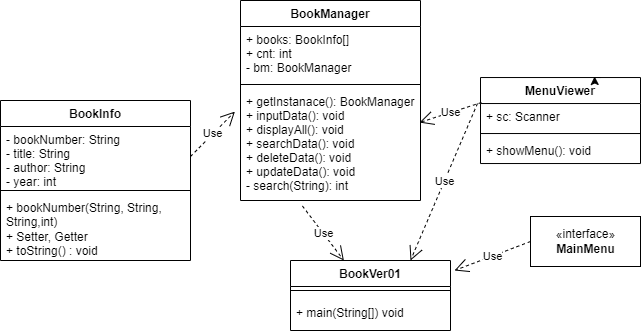

The diagram above was exported from draw.io. Its source (the exported page's mxGraphModel, read from the mxfile embedded in the PNG):
<mxGraphModel dx="792" dy="514" grid="1" gridSize="10" guides="1" tooltips="1" connect="1" arrows="1" fold="1" page="1" pageScale="1" pageWidth="827" pageHeight="1169" math="0" shadow="0">
  <root>
    <mxCell id="0" />
    <mxCell id="1" parent="0" />
    <mxCell id="yyp3E7-eM0I-LkSoxdQt-1" value="BookInfo" style="swimlane;fontStyle=1;align=center;verticalAlign=top;childLayout=stackLayout;horizontal=1;startSize=26;horizontalStack=0;resizeParent=1;resizeParentMax=0;resizeLast=0;collapsible=1;marginBottom=0;" vertex="1" parent="1">
      <mxGeometry x="60" y="144" width="190" height="160" as="geometry" />
    </mxCell>
    <mxCell id="yyp3E7-eM0I-LkSoxdQt-2" value="- bookNumber: String&#10;- title: String&#10;- author: String&#10;- year: int" style="text;strokeColor=none;fillColor=none;align=left;verticalAlign=top;spacingLeft=4;spacingRight=4;overflow=hidden;rotatable=0;points=[[0,0.5],[1,0.5]];portConstraint=eastwest;" vertex="1" parent="yyp3E7-eM0I-LkSoxdQt-1">
      <mxGeometry y="26" width="190" height="60" as="geometry" />
    </mxCell>
    <mxCell id="yyp3E7-eM0I-LkSoxdQt-3" value="" style="line;strokeWidth=1;fillColor=none;align=left;verticalAlign=middle;spacingTop=-1;spacingLeft=3;spacingRight=3;rotatable=0;labelPosition=right;points=[];portConstraint=eastwest;strokeColor=inherit;" vertex="1" parent="yyp3E7-eM0I-LkSoxdQt-1">
      <mxGeometry y="86" width="190" height="8" as="geometry" />
    </mxCell>
    <mxCell id="yyp3E7-eM0I-LkSoxdQt-4" value="+ bookNumber(String, String, String,int)&#10;+ Setter, Getter&#10;+ toString() : void" style="text;strokeColor=none;fillColor=none;align=left;verticalAlign=top;spacingLeft=4;spacingRight=4;overflow=hidden;rotatable=0;points=[[0,0.5],[1,0.5]];portConstraint=eastwest;whiteSpace=wrap;" vertex="1" parent="yyp3E7-eM0I-LkSoxdQt-1">
      <mxGeometry y="94" width="190" height="66" as="geometry" />
    </mxCell>
    <mxCell id="yyp3E7-eM0I-LkSoxdQt-5" value="BookVer01" style="swimlane;fontStyle=1;align=center;verticalAlign=top;childLayout=stackLayout;horizontal=1;startSize=26;horizontalStack=0;resizeParent=1;resizeParentMax=0;resizeLast=0;collapsible=1;marginBottom=0;" vertex="1" parent="1">
      <mxGeometry x="350" y="304" width="160" height="70" as="geometry" />
    </mxCell>
    <mxCell id="yyp3E7-eM0I-LkSoxdQt-6" value="" style="line;strokeWidth=1;fillColor=none;align=left;verticalAlign=middle;spacingTop=-1;spacingLeft=3;spacingRight=3;rotatable=0;labelPosition=right;points=[];portConstraint=eastwest;strokeColor=inherit;" vertex="1" parent="yyp3E7-eM0I-LkSoxdQt-5">
      <mxGeometry y="26" width="160" height="8" as="geometry" />
    </mxCell>
    <mxCell id="yyp3E7-eM0I-LkSoxdQt-7" value="+ main(String[]) void" style="text;strokeColor=none;fillColor=none;align=left;verticalAlign=middle;spacingLeft=4;spacingRight=4;overflow=hidden;rotatable=0;points=[[0,0.5],[1,0.5]];portConstraint=eastwest;" vertex="1" parent="yyp3E7-eM0I-LkSoxdQt-5">
      <mxGeometry y="34" width="160" height="36" as="geometry" />
    </mxCell>
    <mxCell id="yyp3E7-eM0I-LkSoxdQt-8" value="Use" style="endArrow=open;endSize=12;dashed=1;html=1;rounded=0;exitX=1;exitY=0.5;exitDx=0;exitDy=0;entryX=-0.031;entryY=0.206;entryDx=0;entryDy=0;entryPerimeter=0;" edge="1" parent="1" source="yyp3E7-eM0I-LkSoxdQt-2" target="yyp3E7-eM0I-LkSoxdQt-16">
      <mxGeometry width="160" relative="1" as="geometry">
        <mxPoint x="220" y="90" as="sourcePoint" />
        <mxPoint x="380" y="90" as="targetPoint" />
      </mxGeometry>
    </mxCell>
    <mxCell id="yyp3E7-eM0I-LkSoxdQt-9" value="MenuViewer" style="swimlane;fontStyle=1;align=center;verticalAlign=top;childLayout=stackLayout;horizontal=1;startSize=26;horizontalStack=0;resizeParent=1;resizeParentMax=0;resizeLast=0;collapsible=1;marginBottom=0;" vertex="1" parent="1">
      <mxGeometry x="540" y="121.03" width="160" height="86" as="geometry" />
    </mxCell>
    <mxCell id="yyp3E7-eM0I-LkSoxdQt-10" value="+ sc: Scanner" style="text;strokeColor=none;fillColor=none;align=left;verticalAlign=top;spacingLeft=4;spacingRight=4;overflow=hidden;rotatable=0;points=[[0,0.5],[1,0.5]];portConstraint=eastwest;" vertex="1" parent="yyp3E7-eM0I-LkSoxdQt-9">
      <mxGeometry y="26" width="160" height="26" as="geometry" />
    </mxCell>
    <mxCell id="yyp3E7-eM0I-LkSoxdQt-11" value="" style="line;strokeWidth=1;fillColor=none;align=left;verticalAlign=middle;spacingTop=-1;spacingLeft=3;spacingRight=3;rotatable=0;labelPosition=right;points=[];portConstraint=eastwest;strokeColor=inherit;" vertex="1" parent="yyp3E7-eM0I-LkSoxdQt-9">
      <mxGeometry y="52" width="160" height="8" as="geometry" />
    </mxCell>
    <mxCell id="yyp3E7-eM0I-LkSoxdQt-12" value="+ showMenu(): void" style="text;strokeColor=none;fillColor=none;align=left;verticalAlign=top;spacingLeft=4;spacingRight=4;overflow=hidden;rotatable=0;points=[[0,0.5],[1,0.5]];portConstraint=eastwest;" vertex="1" parent="yyp3E7-eM0I-LkSoxdQt-9">
      <mxGeometry y="60" width="160" height="26" as="geometry" />
    </mxCell>
    <mxCell id="yyp3E7-eM0I-LkSoxdQt-13" value="BookManager" style="swimlane;fontStyle=1;align=center;verticalAlign=top;childLayout=stackLayout;horizontal=1;startSize=26;horizontalStack=0;resizeParent=1;resizeParentMax=0;resizeLast=0;collapsible=1;marginBottom=0;" vertex="1" parent="1">
      <mxGeometry x="300" y="44" width="180" height="200" as="geometry" />
    </mxCell>
    <mxCell id="yyp3E7-eM0I-LkSoxdQt-14" value="+ books: BookInfo[]&#10;+ cnt: int&#10;- bm: BookManager" style="text;strokeColor=none;fillColor=none;align=left;verticalAlign=top;spacingLeft=4;spacingRight=4;overflow=hidden;rotatable=0;points=[[0,0.5],[1,0.5]];portConstraint=eastwest;" vertex="1" parent="yyp3E7-eM0I-LkSoxdQt-13">
      <mxGeometry y="26" width="180" height="54" as="geometry" />
    </mxCell>
    <mxCell id="yyp3E7-eM0I-LkSoxdQt-15" value="" style="line;strokeWidth=1;fillColor=none;align=left;verticalAlign=middle;spacingTop=-1;spacingLeft=3;spacingRight=3;rotatable=0;labelPosition=right;points=[];portConstraint=eastwest;strokeColor=inherit;" vertex="1" parent="yyp3E7-eM0I-LkSoxdQt-13">
      <mxGeometry y="80" width="180" height="8" as="geometry" />
    </mxCell>
    <mxCell id="yyp3E7-eM0I-LkSoxdQt-16" value="+ getInstanace(): BookManager&#10;+ inputData(): void&#10;+ displayAll(): void&#10;+ searchData(): void&#10;+ deleteData(): void&#10;+ updateData(): void&#10;- search(String): int" style="text;strokeColor=none;fillColor=none;align=left;verticalAlign=top;spacingLeft=4;spacingRight=4;overflow=hidden;rotatable=0;points=[[0,0.5],[1,0.5]];portConstraint=eastwest;" vertex="1" parent="yyp3E7-eM0I-LkSoxdQt-13">
      <mxGeometry y="88" width="180" height="112" as="geometry" />
    </mxCell>
    <mxCell id="yyp3E7-eM0I-LkSoxdQt-17" value="Use" style="endArrow=open;endSize=12;dashed=1;html=1;rounded=0;exitX=0.344;exitY=1.049;exitDx=0;exitDy=0;exitPerimeter=0;" edge="1" parent="1" source="yyp3E7-eM0I-LkSoxdQt-16" target="yyp3E7-eM0I-LkSoxdQt-5">
      <mxGeometry width="160" relative="1" as="geometry">
        <mxPoint x="370" y="240" as="sourcePoint" />
        <mxPoint x="390" y="330" as="targetPoint" />
      </mxGeometry>
    </mxCell>
    <mxCell id="yyp3E7-eM0I-LkSoxdQt-18" value="Use" style="endArrow=open;endSize=12;dashed=1;html=1;rounded=0;exitX=0.006;exitY=-0.038;exitDx=0;exitDy=0;exitPerimeter=0;entryX=0.994;entryY=0.304;entryDx=0;entryDy=0;entryPerimeter=0;" edge="1" parent="1" source="yyp3E7-eM0I-LkSoxdQt-10" target="yyp3E7-eM0I-LkSoxdQt-16">
      <mxGeometry width="160" relative="1" as="geometry">
        <mxPoint x="230" y="330" as="sourcePoint" />
        <mxPoint x="390" y="330" as="targetPoint" />
      </mxGeometry>
    </mxCell>
    <mxCell id="yyp3E7-eM0I-LkSoxdQt-19" value="Use" style="endArrow=open;endSize=12;dashed=1;html=1;rounded=0;exitX=-0.019;exitY=0;exitDx=0;exitDy=0;exitPerimeter=0;entryX=0.75;entryY=0;entryDx=0;entryDy=0;" edge="1" parent="1" source="yyp3E7-eM0I-LkSoxdQt-10" target="yyp3E7-eM0I-LkSoxdQt-5">
      <mxGeometry width="160" relative="1" as="geometry">
        <mxPoint x="580" y="160" as="sourcePoint" />
        <mxPoint x="390" y="330" as="targetPoint" />
      </mxGeometry>
    </mxCell>
    <mxCell id="yyp3E7-eM0I-LkSoxdQt-20" style="edgeStyle=orthogonalEdgeStyle;rounded=0;orthogonalLoop=1;jettySize=auto;html=1;exitX=0.75;exitY=0;exitDx=0;exitDy=0;entryX=0.713;entryY=-0.012;entryDx=0;entryDy=0;entryPerimeter=0;" edge="1" parent="1" source="yyp3E7-eM0I-LkSoxdQt-9" target="yyp3E7-eM0I-LkSoxdQt-9">
      <mxGeometry relative="1" as="geometry" />
    </mxCell>
    <mxCell id="yyp3E7-eM0I-LkSoxdQt-31" value="«interface»&lt;br&gt;&lt;b&gt;MainMenu&lt;/b&gt;" style="html=1;" vertex="1" parent="1">
      <mxGeometry x="590" y="260" width="110" height="50" as="geometry" />
    </mxCell>
    <mxCell id="yyp3E7-eM0I-LkSoxdQt-32" value="Use" style="endArrow=open;endSize=12;dashed=1;html=1;rounded=0;entryX=1.025;entryY=0.143;entryDx=0;entryDy=0;entryPerimeter=0;exitX=0;exitY=0.5;exitDx=0;exitDy=0;" edge="1" parent="1" source="yyp3E7-eM0I-LkSoxdQt-31" target="yyp3E7-eM0I-LkSoxdQt-5">
      <mxGeometry width="160" relative="1" as="geometry">
        <mxPoint x="340" y="160" as="sourcePoint" />
        <mxPoint x="500" y="160" as="targetPoint" />
      </mxGeometry>
    </mxCell>
  </root>
</mxGraphModel>